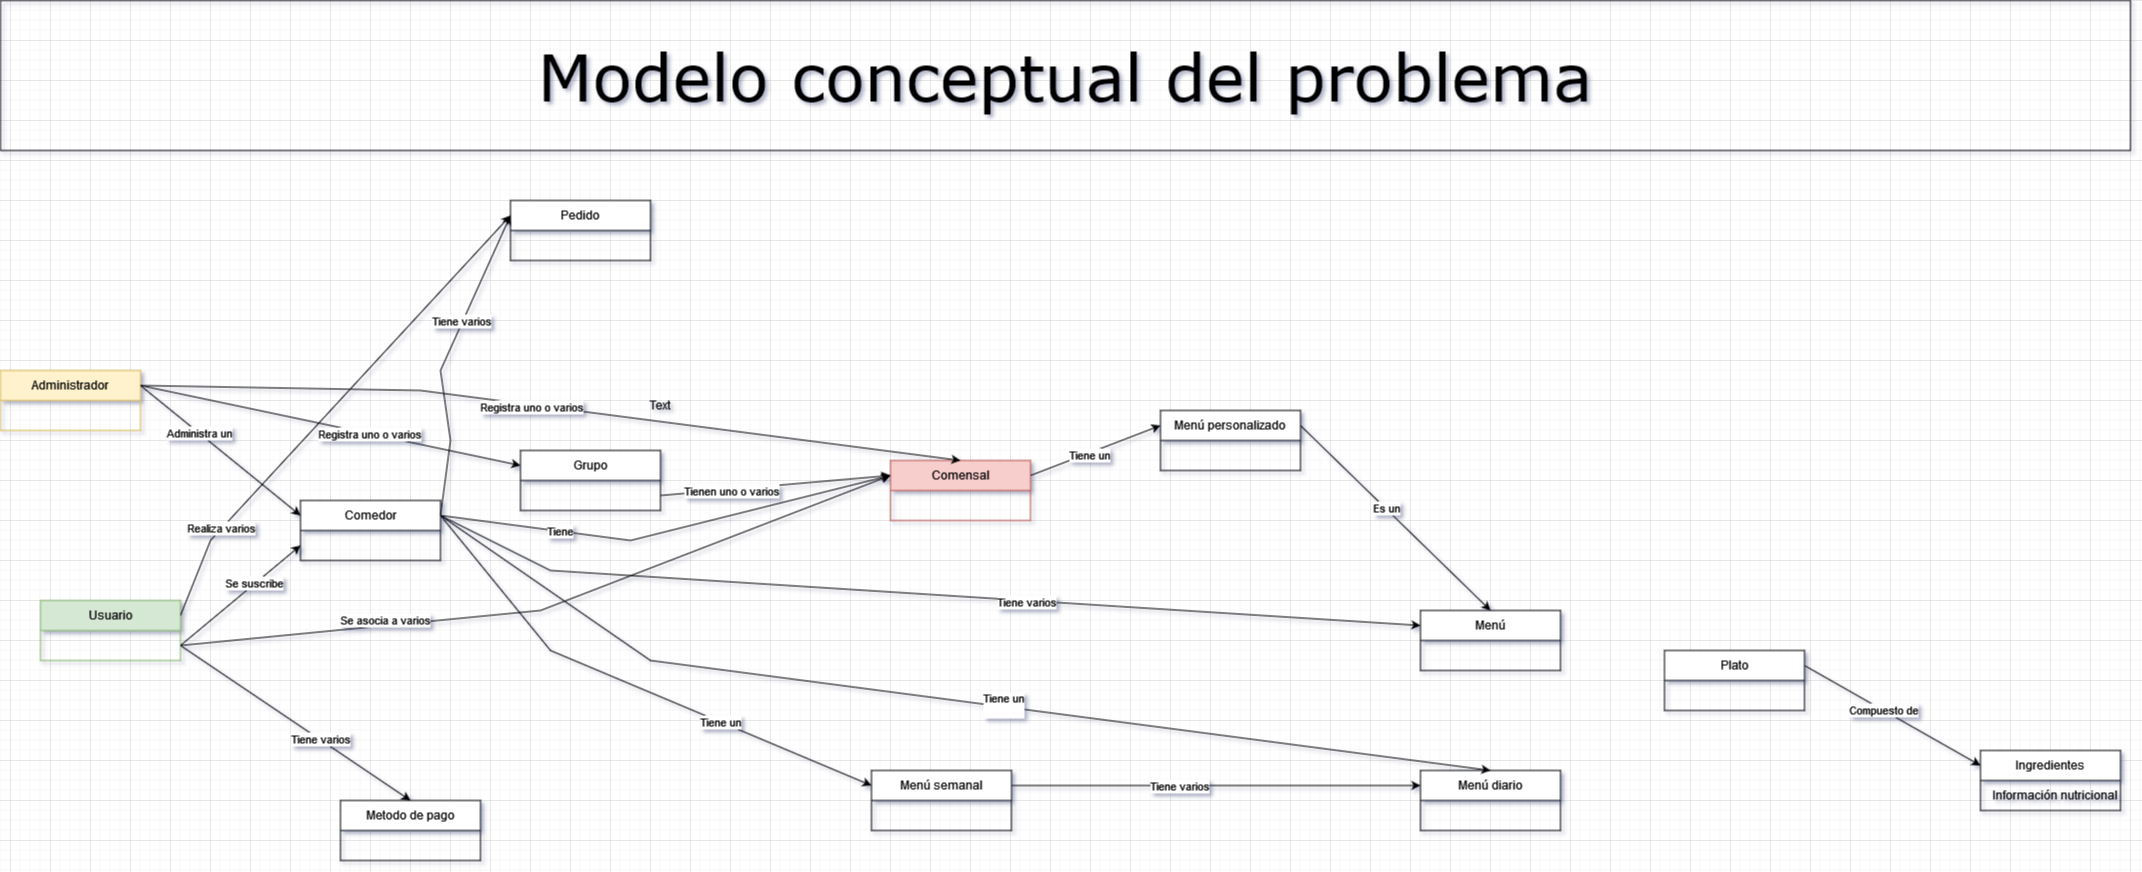

The diagram above was exported from draw.io. Its source (the exported page's mxGraphModel, read from the mxfile embedded in the PNG):
<mxGraphModel dx="1434" dy="1923" grid="1" gridSize="10" guides="1" tooltips="1" connect="1" arrows="1" fold="1" page="1" pageScale="1" pageWidth="827" pageHeight="1169" math="0" shadow="0">
  <root>
    <mxCell id="0" />
    <mxCell id="1" parent="0" />
    <mxCell id="Bg0YU9zdd9cDCflJvoNJ-1" value="Comedor" style="swimlane;fontStyle=0;childLayout=stackLayout;horizontal=1;startSize=30;horizontalStack=0;resizeParent=1;resizeParentMax=0;resizeLast=0;collapsible=1;marginBottom=0;whiteSpace=wrap;html=1;" parent="1" vertex="1">
      <mxGeometry x="330" y="140" width="140" height="60" as="geometry" />
    </mxCell>
    <mxCell id="Bg0YU9zdd9cDCflJvoNJ-5" value="Usuario" style="swimlane;fontStyle=0;childLayout=stackLayout;horizontal=1;startSize=30;horizontalStack=0;resizeParent=1;resizeParentMax=0;resizeLast=0;collapsible=1;marginBottom=0;whiteSpace=wrap;html=1;fillColor=#d5e8d4;strokeColor=#82b366;" parent="1" vertex="1">
      <mxGeometry x="70" y="240" width="140" height="60" as="geometry" />
    </mxCell>
    <mxCell id="Bg0YU9zdd9cDCflJvoNJ-6" value="" style="endArrow=classic;html=1;rounded=0;exitX=1;exitY=0.75;exitDx=0;exitDy=0;entryX=0;entryY=0.75;entryDx=0;entryDy=0;" parent="1" source="Bg0YU9zdd9cDCflJvoNJ-5" target="Bg0YU9zdd9cDCflJvoNJ-1" edge="1">
      <mxGeometry width="50" height="50" relative="1" as="geometry">
        <mxPoint x="390" y="430" as="sourcePoint" />
        <mxPoint x="440" y="380" as="targetPoint" />
        <Array as="points" />
      </mxGeometry>
    </mxCell>
    <mxCell id="Bg0YU9zdd9cDCflJvoNJ-7" value="Se suscribe" style="edgeLabel;html=1;align=center;verticalAlign=middle;resizable=0;points=[];" parent="Bg0YU9zdd9cDCflJvoNJ-6" connectable="0" vertex="1">
      <mxGeometry x="0.2361" relative="1" as="geometry">
        <mxPoint x="-1" as="offset" />
      </mxGeometry>
    </mxCell>
    <mxCell id="Bg0YU9zdd9cDCflJvoNJ-8" value="Comensal" style="swimlane;fontStyle=0;childLayout=stackLayout;horizontal=1;startSize=30;horizontalStack=0;resizeParent=1;resizeParentMax=0;resizeLast=0;collapsible=1;marginBottom=0;whiteSpace=wrap;html=1;fillColor=#f8cecc;strokeColor=#b85450;" parent="1" vertex="1">
      <mxGeometry x="920" y="100" width="140" height="60" as="geometry" />
    </mxCell>
    <mxCell id="Bg0YU9zdd9cDCflJvoNJ-9" value="Grupo" style="swimlane;fontStyle=0;childLayout=stackLayout;horizontal=1;startSize=30;horizontalStack=0;resizeParent=1;resizeParentMax=0;resizeLast=0;collapsible=1;marginBottom=0;whiteSpace=wrap;html=1;" parent="1" vertex="1">
      <mxGeometry x="550" y="90" width="140" height="60" as="geometry" />
    </mxCell>
    <mxCell id="Bg0YU9zdd9cDCflJvoNJ-10" value="" style="endArrow=classic;html=1;rounded=0;entryX=0;entryY=0.25;entryDx=0;entryDy=0;exitX=1;exitY=0.75;exitDx=0;exitDy=0;" parent="1" source="Bg0YU9zdd9cDCflJvoNJ-9" target="Bg0YU9zdd9cDCflJvoNJ-8" edge="1">
      <mxGeometry width="50" height="50" relative="1" as="geometry">
        <mxPoint x="390" y="230" as="sourcePoint" />
        <mxPoint x="440" y="180" as="targetPoint" />
      </mxGeometry>
    </mxCell>
    <mxCell id="Bg0YU9zdd9cDCflJvoNJ-11" value="Tienen uno o varios" style="edgeLabel;html=1;align=center;verticalAlign=middle;resizable=0;points=[];" parent="Bg0YU9zdd9cDCflJvoNJ-10" connectable="0" vertex="1">
      <mxGeometry x="0.2756" y="1" relative="1" as="geometry">
        <mxPoint x="-76" y="9" as="offset" />
      </mxGeometry>
    </mxCell>
    <mxCell id="Bg0YU9zdd9cDCflJvoNJ-12" value="" style="endArrow=classic;html=1;rounded=0;exitX=1;exitY=0.75;exitDx=0;exitDy=0;entryX=0;entryY=0.25;entryDx=0;entryDy=0;" parent="1" source="Bg0YU9zdd9cDCflJvoNJ-5" target="Bg0YU9zdd9cDCflJvoNJ-8" edge="1">
      <mxGeometry width="50" height="50" relative="1" as="geometry">
        <mxPoint x="490" y="230" as="sourcePoint" />
        <mxPoint x="540" y="180" as="targetPoint" />
        <Array as="points">
          <mxPoint x="570" y="250" />
        </Array>
      </mxGeometry>
    </mxCell>
    <mxCell id="Bg0YU9zdd9cDCflJvoNJ-13" value="Se asocia a varios" style="edgeLabel;html=1;align=center;verticalAlign=middle;resizable=0;points=[];" parent="Bg0YU9zdd9cDCflJvoNJ-12" connectable="0" vertex="1">
      <mxGeometry x="0.1119" relative="1" as="geometry">
        <mxPoint x="-201" y="27" as="offset" />
      </mxGeometry>
    </mxCell>
    <mxCell id="Bg0YU9zdd9cDCflJvoNJ-14" value="Administrador" style="swimlane;fontStyle=0;childLayout=stackLayout;horizontal=1;startSize=30;horizontalStack=0;resizeParent=1;resizeParentMax=0;resizeLast=0;collapsible=1;marginBottom=0;whiteSpace=wrap;html=1;fillColor=#fff2cc;strokeColor=#d6b656;" parent="1" vertex="1">
      <mxGeometry x="30" y="10" width="140" height="60" as="geometry" />
    </mxCell>
    <mxCell id="Bg0YU9zdd9cDCflJvoNJ-16" value="" style="endArrow=classic;html=1;rounded=0;exitX=1;exitY=0.25;exitDx=0;exitDy=0;entryX=0;entryY=0.25;entryDx=0;entryDy=0;" parent="1" source="Bg0YU9zdd9cDCflJvoNJ-14" target="Bg0YU9zdd9cDCflJvoNJ-9" edge="1">
      <mxGeometry width="50" height="50" relative="1" as="geometry">
        <mxPoint x="490" y="230" as="sourcePoint" />
        <mxPoint x="540" y="180" as="targetPoint" />
      </mxGeometry>
    </mxCell>
    <mxCell id="Bg0YU9zdd9cDCflJvoNJ-17" value="Registra uno o varios" style="edgeLabel;html=1;align=center;verticalAlign=middle;resizable=0;points=[];" parent="Bg0YU9zdd9cDCflJvoNJ-16" connectable="0" vertex="1">
      <mxGeometry x="0.2" relative="1" as="geometry">
        <mxPoint as="offset" />
      </mxGeometry>
    </mxCell>
    <mxCell id="Bg0YU9zdd9cDCflJvoNJ-18" value="" style="endArrow=classic;html=1;rounded=0;exitX=1;exitY=0.25;exitDx=0;exitDy=0;entryX=0.5;entryY=0;entryDx=0;entryDy=0;" parent="1" source="Bg0YU9zdd9cDCflJvoNJ-14" target="Bg0YU9zdd9cDCflJvoNJ-8" edge="1">
      <mxGeometry width="50" height="50" relative="1" as="geometry">
        <mxPoint x="490" y="230" as="sourcePoint" />
        <mxPoint x="540" y="180" as="targetPoint" />
        <Array as="points">
          <mxPoint x="450" y="30" />
        </Array>
      </mxGeometry>
    </mxCell>
    <mxCell id="Bg0YU9zdd9cDCflJvoNJ-19" value="Registra uno o varios" style="edgeLabel;html=1;align=center;verticalAlign=middle;resizable=0;points=[];" parent="Bg0YU9zdd9cDCflJvoNJ-18" connectable="0" vertex="1">
      <mxGeometry x="-0.0498" y="-2" relative="1" as="geometry">
        <mxPoint as="offset" />
      </mxGeometry>
    </mxCell>
    <mxCell id="Bg0YU9zdd9cDCflJvoNJ-20" value="Metodo de pago" style="swimlane;fontStyle=0;childLayout=stackLayout;horizontal=1;startSize=30;horizontalStack=0;resizeParent=1;resizeParentMax=0;resizeLast=0;collapsible=1;marginBottom=0;whiteSpace=wrap;html=1;" parent="1" vertex="1">
      <mxGeometry x="370" y="440" width="140" height="60" as="geometry" />
    </mxCell>
    <mxCell id="oCNzJesprYVhPQQdawo6-1" value="" style="endArrow=classic;html=1;rounded=0;exitX=1;exitY=0.75;exitDx=0;exitDy=0;entryX=0.5;entryY=0;entryDx=0;entryDy=0;" parent="1" source="Bg0YU9zdd9cDCflJvoNJ-5" target="Bg0YU9zdd9cDCflJvoNJ-20" edge="1">
      <mxGeometry width="50" height="50" relative="1" as="geometry">
        <mxPoint x="490" y="230" as="sourcePoint" />
        <mxPoint x="540" y="180" as="targetPoint" />
      </mxGeometry>
    </mxCell>
    <mxCell id="oCNzJesprYVhPQQdawo6-2" value="Tiene varios" style="edgeLabel;html=1;align=center;verticalAlign=middle;resizable=0;points=[];" parent="oCNzJesprYVhPQQdawo6-1" connectable="0" vertex="1">
      <mxGeometry x="0.206" y="1" relative="1" as="geometry">
        <mxPoint y="1" as="offset" />
      </mxGeometry>
    </mxCell>
    <mxCell id="CmsvjKir8iPuikTuV5md-1" value="Menú" style="swimlane;fontStyle=0;childLayout=stackLayout;horizontal=1;startSize=30;horizontalStack=0;resizeParent=1;resizeParentMax=0;resizeLast=0;collapsible=1;marginBottom=0;whiteSpace=wrap;html=1;" parent="1" vertex="1">
      <mxGeometry x="1450" y="250" width="140" height="60" as="geometry" />
    </mxCell>
    <mxCell id="CmsvjKir8iPuikTuV5md-2" value="Menú diario" style="swimlane;fontStyle=0;childLayout=stackLayout;horizontal=1;startSize=30;horizontalStack=0;resizeParent=1;resizeParentMax=0;resizeLast=0;collapsible=1;marginBottom=0;whiteSpace=wrap;html=1;" parent="1" vertex="1">
      <mxGeometry x="1450" y="410" width="140" height="60" as="geometry" />
    </mxCell>
    <mxCell id="CmsvjKir8iPuikTuV5md-3" value="Ingredientes" style="swimlane;fontStyle=0;childLayout=stackLayout;horizontal=1;startSize=30;horizontalStack=0;resizeParent=1;resizeParentMax=0;resizeLast=0;collapsible=1;marginBottom=0;whiteSpace=wrap;html=1;" parent="1" vertex="1">
      <mxGeometry x="2010" y="390" width="140" height="60" as="geometry" />
    </mxCell>
    <mxCell id="iL208gAMH19xq0K9tUNG-1" value="&amp;nbsp; &amp;nbsp;Información nutricional" style="text;html=1;align=center;verticalAlign=middle;resizable=0;points=[];autosize=1;strokeColor=none;fillColor=none;" vertex="1" parent="CmsvjKir8iPuikTuV5md-3">
      <mxGeometry y="30" width="140" height="30" as="geometry" />
    </mxCell>
    <mxCell id="CmsvjKir8iPuikTuV5md-4" value="" style="endArrow=classic;html=1;rounded=0;exitX=1;exitY=0.25;exitDx=0;exitDy=0;entryX=0;entryY=0.25;entryDx=0;entryDy=0;" parent="1" source="CmsvjKir8iPuikTuV5md-1" target="iL208gAMH19xq0K9tUNG-2" edge="1">
      <mxGeometry width="50" height="50" relative="1" as="geometry">
        <mxPoint x="1590" y="290" as="sourcePoint" />
        <mxPoint x="1699" y="300" as="targetPoint" />
      </mxGeometry>
    </mxCell>
    <mxCell id="CmsvjKir8iPuikTuV5md-5" value="Tiene varios" style="edgeLabel;html=1;align=center;verticalAlign=middle;resizable=0;points=[];" parent="CmsvjKir8iPuikTuV5md-4" connectable="0" vertex="1">
      <mxGeometry x="-0.2941" y="3" relative="1" as="geometry">
        <mxPoint as="offset" />
      </mxGeometry>
    </mxCell>
    <mxCell id="CmsvjKir8iPuikTuV5md-8" value="" style="endArrow=classic;html=1;rounded=0;exitX=1;exitY=0.25;exitDx=0;exitDy=0;entryX=0;entryY=0.25;entryDx=0;entryDy=0;" parent="1" source="CmsvjKir8iPuikTuV5md-2" target="iL208gAMH19xq0K9tUNG-2" edge="1">
      <mxGeometry width="50" height="50" relative="1" as="geometry">
        <mxPoint x="1590" y="290" as="sourcePoint" />
        <mxPoint x="1699" y="330" as="targetPoint" />
      </mxGeometry>
    </mxCell>
    <mxCell id="CmsvjKir8iPuikTuV5md-9" value="Tiene un" style="edgeLabel;html=1;align=center;verticalAlign=middle;resizable=0;points=[];" parent="CmsvjKir8iPuikTuV5md-8" connectable="0" vertex="1">
      <mxGeometry x="-0.157" y="-1" relative="1" as="geometry">
        <mxPoint as="offset" />
      </mxGeometry>
    </mxCell>
    <mxCell id="CmsvjKir8iPuikTuV5md-10" value="Menú semanal" style="swimlane;fontStyle=0;childLayout=stackLayout;horizontal=1;startSize=30;horizontalStack=0;resizeParent=1;resizeParentMax=0;resizeLast=0;collapsible=1;marginBottom=0;whiteSpace=wrap;html=1;" parent="1" vertex="1">
      <mxGeometry x="901" y="410" width="140" height="60" as="geometry" />
    </mxCell>
    <mxCell id="CmsvjKir8iPuikTuV5md-11" value="" style="endArrow=classic;html=1;rounded=0;exitX=1;exitY=0.25;exitDx=0;exitDy=0;entryX=0;entryY=0.25;entryDx=0;entryDy=0;" parent="1" source="CmsvjKir8iPuikTuV5md-10" target="CmsvjKir8iPuikTuV5md-2" edge="1">
      <mxGeometry width="50" height="50" relative="1" as="geometry">
        <mxPoint x="1321" y="330" as="sourcePoint" />
        <mxPoint x="1371" y="280" as="targetPoint" />
      </mxGeometry>
    </mxCell>
    <mxCell id="CmsvjKir8iPuikTuV5md-12" value="Tiene varios" style="edgeLabel;html=1;align=center;verticalAlign=middle;resizable=0;points=[];" parent="CmsvjKir8iPuikTuV5md-11" connectable="0" vertex="1">
      <mxGeometry x="-0.185" relative="1" as="geometry">
        <mxPoint as="offset" />
      </mxGeometry>
    </mxCell>
    <mxCell id="CmsvjKir8iPuikTuV5md-13" value="" style="endArrow=classic;html=1;rounded=0;exitX=1;exitY=0.25;exitDx=0;exitDy=0;entryX=0;entryY=0.25;entryDx=0;entryDy=0;" parent="1" source="Bg0YU9zdd9cDCflJvoNJ-1" target="CmsvjKir8iPuikTuV5md-1" edge="1">
      <mxGeometry width="50" height="50" relative="1" as="geometry">
        <mxPoint x="750" y="330" as="sourcePoint" />
        <mxPoint x="800" y="280" as="targetPoint" />
        <Array as="points">
          <mxPoint x="580" y="210" />
        </Array>
      </mxGeometry>
    </mxCell>
    <mxCell id="CmsvjKir8iPuikTuV5md-14" value="Tiene varios" style="edgeLabel;html=1;align=center;verticalAlign=middle;resizable=0;points=[];" parent="CmsvjKir8iPuikTuV5md-13" connectable="0" vertex="1">
      <mxGeometry x="0.2043" y="-1" relative="1" as="geometry">
        <mxPoint as="offset" />
      </mxGeometry>
    </mxCell>
    <mxCell id="CmsvjKir8iPuikTuV5md-15" value="" style="endArrow=classic;html=1;rounded=0;exitX=1;exitY=0.25;exitDx=0;exitDy=0;entryX=0;entryY=0.25;entryDx=0;entryDy=0;" parent="1" source="Bg0YU9zdd9cDCflJvoNJ-1" target="CmsvjKir8iPuikTuV5md-10" edge="1">
      <mxGeometry width="50" height="50" relative="1" as="geometry">
        <mxPoint x="750" y="330" as="sourcePoint" />
        <mxPoint x="800" y="280" as="targetPoint" />
        <Array as="points">
          <mxPoint x="580" y="290" />
        </Array>
      </mxGeometry>
    </mxCell>
    <mxCell id="CmsvjKir8iPuikTuV5md-16" value="Tiene un" style="edgeLabel;html=1;align=center;verticalAlign=middle;resizable=0;points=[];" parent="CmsvjKir8iPuikTuV5md-15" connectable="0" vertex="1">
      <mxGeometry x="0.3747" relative="1" as="geometry">
        <mxPoint x="-1" as="offset" />
      </mxGeometry>
    </mxCell>
    <mxCell id="CmsvjKir8iPuikTuV5md-17" value="" style="endArrow=classic;html=1;rounded=0;exitX=1;exitY=0.25;exitDx=0;exitDy=0;entryX=0.5;entryY=0;entryDx=0;entryDy=0;" parent="1" source="Bg0YU9zdd9cDCflJvoNJ-1" target="CmsvjKir8iPuikTuV5md-2" edge="1">
      <mxGeometry width="50" height="50" relative="1" as="geometry">
        <mxPoint x="880" y="330" as="sourcePoint" />
        <mxPoint x="930" y="280" as="targetPoint" />
        <Array as="points">
          <mxPoint x="680" y="300" />
        </Array>
      </mxGeometry>
    </mxCell>
    <mxCell id="CmsvjKir8iPuikTuV5md-18" value="&lt;div&gt;Tiene un&lt;/div&gt;&lt;div&gt;&lt;br&gt;&lt;/div&gt;" style="edgeLabel;html=1;align=center;verticalAlign=middle;resizable=0;points=[];" parent="CmsvjKir8iPuikTuV5md-17" connectable="0" vertex="1">
      <mxGeometry x="0.1067" y="2" relative="1" as="geometry">
        <mxPoint as="offset" />
      </mxGeometry>
    </mxCell>
    <mxCell id="CmsvjKir8iPuikTuV5md-19" value="Pedido" style="swimlane;fontStyle=0;childLayout=stackLayout;horizontal=1;startSize=30;horizontalStack=0;resizeParent=1;resizeParentMax=0;resizeLast=0;collapsible=1;marginBottom=0;whiteSpace=wrap;html=1;" parent="1" vertex="1">
      <mxGeometry x="540" y="-160" width="140" height="60" as="geometry" />
    </mxCell>
    <mxCell id="CmsvjKir8iPuikTuV5md-20" value="" style="endArrow=classic;html=1;rounded=0;exitX=1;exitY=0.25;exitDx=0;exitDy=0;entryX=0;entryY=0.25;entryDx=0;entryDy=0;" parent="1" source="Bg0YU9zdd9cDCflJvoNJ-1" target="CmsvjKir8iPuikTuV5md-19" edge="1">
      <mxGeometry width="50" height="50" relative="1" as="geometry">
        <mxPoint x="610" y="130" as="sourcePoint" />
        <mxPoint x="660" y="80" as="targetPoint" />
        <Array as="points">
          <mxPoint x="480" y="80" />
          <mxPoint x="470" y="10" />
        </Array>
      </mxGeometry>
    </mxCell>
    <mxCell id="CmsvjKir8iPuikTuV5md-21" value="Tiene varios" style="edgeLabel;html=1;align=center;verticalAlign=middle;resizable=0;points=[];" parent="CmsvjKir8iPuikTuV5md-20" connectable="0" vertex="1">
      <mxGeometry x="0.2549" y="1" relative="1" as="geometry">
        <mxPoint y="-1" as="offset" />
      </mxGeometry>
    </mxCell>
    <mxCell id="gtUO1j1hijwvd0Xxk0jL-1" value="" style="endArrow=classic;html=1;rounded=0;exitX=1;exitY=0.25;exitDx=0;exitDy=0;entryX=0;entryY=0.25;entryDx=0;entryDy=0;" parent="1" source="Bg0YU9zdd9cDCflJvoNJ-5" target="CmsvjKir8iPuikTuV5md-19" edge="1">
      <mxGeometry width="50" height="50" relative="1" as="geometry">
        <mxPoint x="610" y="230" as="sourcePoint" />
        <mxPoint x="660" y="180" as="targetPoint" />
        <Array as="points">
          <mxPoint x="240" y="180" />
        </Array>
      </mxGeometry>
    </mxCell>
    <mxCell id="gtUO1j1hijwvd0Xxk0jL-2" value="Realiza varios" style="edgeLabel;html=1;align=center;verticalAlign=middle;resizable=0;points=[];" parent="gtUO1j1hijwvd0Xxk0jL-1" connectable="0" vertex="1">
      <mxGeometry x="-0.5341" relative="1" as="geometry">
        <mxPoint x="-17" y="18" as="offset" />
      </mxGeometry>
    </mxCell>
    <mxCell id="gtUO1j1hijwvd0Xxk0jL-3" value="" style="endArrow=classic;html=1;rounded=0;exitX=1;exitY=0.25;exitDx=0;exitDy=0;entryX=0;entryY=0.25;entryDx=0;entryDy=0;" edge="1" parent="1" source="Bg0YU9zdd9cDCflJvoNJ-14" target="Bg0YU9zdd9cDCflJvoNJ-1">
      <mxGeometry width="50" height="50" relative="1" as="geometry">
        <mxPoint x="610" y="230" as="sourcePoint" />
        <mxPoint x="660" y="180" as="targetPoint" />
      </mxGeometry>
    </mxCell>
    <mxCell id="gtUO1j1hijwvd0Xxk0jL-4" value="Administra un" style="edgeLabel;html=1;align=center;verticalAlign=middle;resizable=0;points=[];" connectable="0" vertex="1" parent="gtUO1j1hijwvd0Xxk0jL-3">
      <mxGeometry x="-0.2758" relative="1" as="geometry">
        <mxPoint as="offset" />
      </mxGeometry>
    </mxCell>
    <mxCell id="gtUO1j1hijwvd0Xxk0jL-5" value="" style="endArrow=classic;html=1;rounded=0;exitX=1;exitY=0.25;exitDx=0;exitDy=0;entryX=0;entryY=0.25;entryDx=0;entryDy=0;" edge="1" parent="1" source="Bg0YU9zdd9cDCflJvoNJ-1" target="Bg0YU9zdd9cDCflJvoNJ-8">
      <mxGeometry width="50" height="50" relative="1" as="geometry">
        <mxPoint x="650" y="230" as="sourcePoint" />
        <mxPoint x="700" y="180" as="targetPoint" />
        <Array as="points">
          <mxPoint x="660" y="180" />
        </Array>
      </mxGeometry>
    </mxCell>
    <mxCell id="gtUO1j1hijwvd0Xxk0jL-6" value="Tiene" style="edgeLabel;html=1;align=center;verticalAlign=middle;resizable=0;points=[];" connectable="0" vertex="1" parent="gtUO1j1hijwvd0Xxk0jL-5">
      <mxGeometry x="-0.472" relative="1" as="geometry">
        <mxPoint as="offset" />
      </mxGeometry>
    </mxCell>
    <mxCell id="iL208gAMH19xq0K9tUNG-2" value="Plato" style="swimlane;fontStyle=0;childLayout=stackLayout;horizontal=1;startSize=30;horizontalStack=0;resizeParent=1;resizeParentMax=0;resizeLast=0;collapsible=1;marginBottom=0;whiteSpace=wrap;html=1;" vertex="1" parent="1">
      <mxGeometry x="1694" y="290" width="140" height="60" as="geometry" />
    </mxCell>
    <mxCell id="f9jCBaEveBVNCZ4AZcie-1" value="Menú personalizado" style="swimlane;fontStyle=0;childLayout=stackLayout;horizontal=1;startSize=30;horizontalStack=0;resizeParent=1;resizeParentMax=0;resizeLast=0;collapsible=1;marginBottom=0;whiteSpace=wrap;html=1;" vertex="1" parent="1">
      <mxGeometry x="1190" y="50" width="140" height="60" as="geometry" />
    </mxCell>
    <mxCell id="f9jCBaEveBVNCZ4AZcie-2" value="" style="endArrow=classic;html=1;rounded=0;exitX=1;exitY=0.25;exitDx=0;exitDy=0;entryX=0;entryY=0.25;entryDx=0;entryDy=0;" edge="1" parent="1" source="Bg0YU9zdd9cDCflJvoNJ-8" target="f9jCBaEveBVNCZ4AZcie-1">
      <mxGeometry width="50" height="50" relative="1" as="geometry">
        <mxPoint x="1350" y="330" as="sourcePoint" />
        <mxPoint x="1400" y="280" as="targetPoint" />
      </mxGeometry>
    </mxCell>
    <mxCell id="f9jCBaEveBVNCZ4AZcie-3" value="Tiene un" style="edgeLabel;html=1;align=center;verticalAlign=middle;resizable=0;points=[];" connectable="0" vertex="1" parent="f9jCBaEveBVNCZ4AZcie-2">
      <mxGeometry x="-0.1077" y="-2" relative="1" as="geometry">
        <mxPoint as="offset" />
      </mxGeometry>
    </mxCell>
    <mxCell id="f9jCBaEveBVNCZ4AZcie-4" value="" style="endArrow=classic;html=1;rounded=0;exitX=1;exitY=0.25;exitDx=0;exitDy=0;entryX=0.5;entryY=0;entryDx=0;entryDy=0;" edge="1" parent="1" source="f9jCBaEveBVNCZ4AZcie-1" target="CmsvjKir8iPuikTuV5md-1">
      <mxGeometry width="50" height="50" relative="1" as="geometry">
        <mxPoint x="1350" y="330" as="sourcePoint" />
        <mxPoint x="1400" y="280" as="targetPoint" />
      </mxGeometry>
    </mxCell>
    <mxCell id="f9jCBaEveBVNCZ4AZcie-5" value="Es un" style="edgeLabel;html=1;align=center;verticalAlign=middle;resizable=0;points=[];" connectable="0" vertex="1" parent="f9jCBaEveBVNCZ4AZcie-4">
      <mxGeometry x="-0.1039" y="1" relative="1" as="geometry">
        <mxPoint as="offset" />
      </mxGeometry>
    </mxCell>
    <mxCell id="f9jCBaEveBVNCZ4AZcie-6" value="" style="endArrow=classic;html=1;rounded=0;entryX=0;entryY=0.25;entryDx=0;entryDy=0;exitX=1;exitY=0.25;exitDx=0;exitDy=0;" edge="1" parent="1" source="iL208gAMH19xq0K9tUNG-2" target="CmsvjKir8iPuikTuV5md-3">
      <mxGeometry width="50" height="50" relative="1" as="geometry">
        <mxPoint x="1720" y="250" as="sourcePoint" />
        <mxPoint x="1770" y="200" as="targetPoint" />
      </mxGeometry>
    </mxCell>
    <mxCell id="f9jCBaEveBVNCZ4AZcie-7" value="Compuesto de" style="edgeLabel;html=1;align=center;verticalAlign=middle;resizable=0;points=[];" connectable="0" vertex="1" parent="f9jCBaEveBVNCZ4AZcie-6">
      <mxGeometry x="-0.1075" relative="1" as="geometry">
        <mxPoint as="offset" />
      </mxGeometry>
    </mxCell>
    <mxCell id="mqCTqtQV7VbR6HifXK0v-1" value="Text" style="text;html=1;strokeColor=none;fillColor=none;align=center;verticalAlign=middle;whiteSpace=wrap;rounded=0;" vertex="1" parent="1">
      <mxGeometry x="660" y="30" width="60" height="30" as="geometry" />
    </mxCell>
    <mxCell id="mqCTqtQV7VbR6HifXK0v-2" value="&lt;font style=&quot;font-size: 65px;&quot;&gt;Modelo conceptual del problema&lt;/font&gt;" style="text;html=1;strokeColor=default;fillColor=none;align=center;verticalAlign=middle;whiteSpace=wrap;rounded=0;fontSize=65;fontFamily=Verdana;" vertex="1" parent="1">
      <mxGeometry x="30" y="-360" width="2130" height="150" as="geometry" />
    </mxCell>
  </root>
</mxGraphModel>